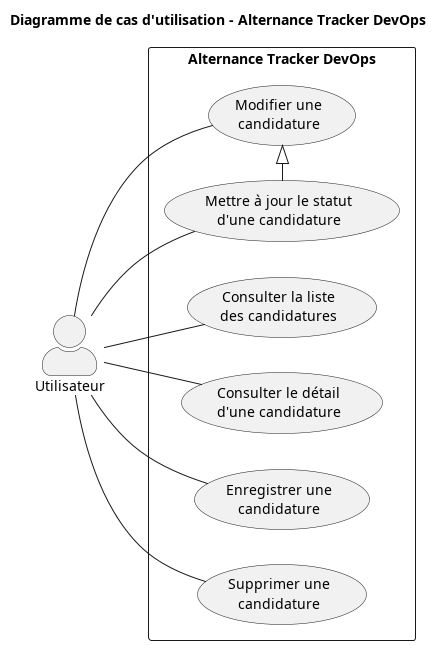

The diagram above was rendered by PlantUML. Its source (embedded in the PNG):
@startuml
title Diagramme de cas d'utilisation - Alternance Tracker DevOps

left to right direction

skinparam actorStyle awesome
skinparam packageStyle rectangle

actor Utilisateur

rectangle "Alternance Tracker DevOps" {
    usecase "Consulter la liste\ndes candidatures" as UC_List
    usecase "Consulter le détail\nd'une candidature" as UC_Detail
    usecase "Enregistrer une\ncandidature" as UC_Create
    usecase "Modifier une\ncandidature" as UC_Update
    usecase "Mettre à jour le statut\nd'une candidature" as UC_Status
    usecase "Supprimer une\ncandidature" as UC_Delete
}

Utilisateur -- UC_List
Utilisateur -- UC_Detail
Utilisateur -- UC_Create
Utilisateur -- UC_Update
Utilisateur -- UC_Status
Utilisateur -- UC_Delete

UC_Status -|> UC_Update

@enduml